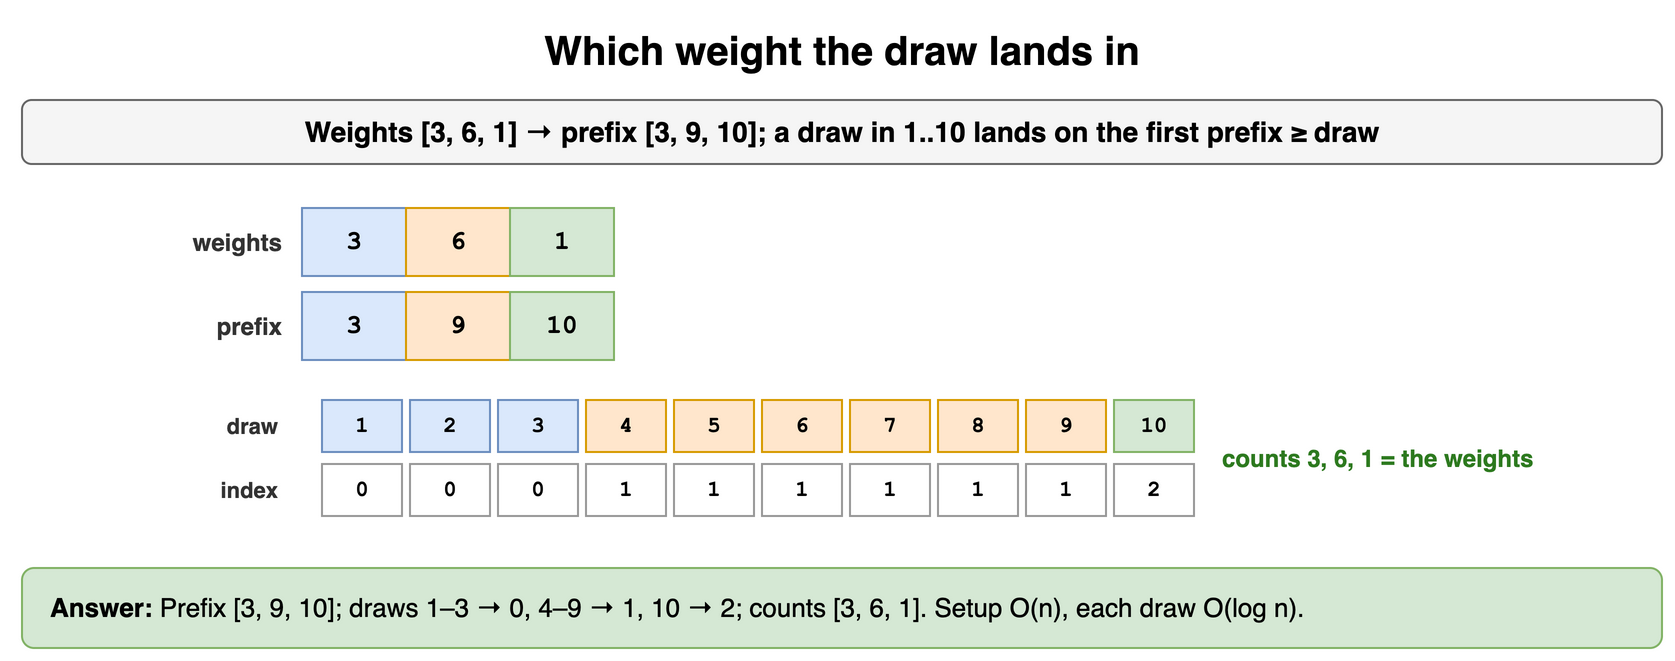

The diagram above was exported from draw.io. Its source (the exported page's mxGraphModel, read from the mxfile embedded in the PNG):
<mxGraphModel dx="900" dy="338" grid="1" gridSize="10" guides="1" tooltips="1" connect="1" arrows="1" fold="1" page="1" pageScale="1" pageWidth="900" pageHeight="338" math="0" shadow="0">
  <root>
    <mxCell id="0" />
    <mxCell id="1" parent="0" />
    <mxCell id="y71" value="Which weight the draw lands in" style="text;html=1;align=center;verticalAlign=middle;whiteSpace=wrap;fontSize=20;fontStyle=1;" vertex="1" parent="1">
      <mxGeometry x="40" y="10" width="820" height="30" as="geometry" />
    </mxCell>
    <mxCell id="y72" value="Weights [3, 6, 1] → prefix [3, 9, 10]; a draw in 1..10 lands on the first prefix ≥ draw" style="rounded=1;whiteSpace=wrap;html=1;fillColor=#f5f5f5;strokeColor=#666666;fontStyle=1;fontSize=14;" vertex="1" parent="1">
      <mxGeometry x="40" y="50" width="820" height="32" as="geometry" />
    </mxCell>
    <mxCell id="y73" value="3" style="rounded=0;whiteSpace=wrap;html=1;fontFamily=Courier New;fontStyle=1;fontSize=13;fillColor=#dae8fc;strokeColor=#6c8ebf;fontSize=13;" vertex="1" parent="1">
      <mxGeometry x="180" y="104" width="52" height="34" as="geometry" />
    </mxCell>
    <mxCell id="y74" value="6" style="rounded=0;whiteSpace=wrap;html=1;fontFamily=Courier New;fontStyle=1;fontSize=13;fillColor=#ffe6cc;strokeColor=#d79b00;fontSize=13;" vertex="1" parent="1">
      <mxGeometry x="232" y="104" width="52" height="34" as="geometry" />
    </mxCell>
    <mxCell id="y75" value="1" style="rounded=0;whiteSpace=wrap;html=1;fontFamily=Courier New;fontStyle=1;fontSize=13;fillColor=#d5e8d4;strokeColor=#82b366;fontSize=13;" vertex="1" parent="1">
      <mxGeometry x="284" y="104" width="52" height="34" as="geometry" />
    </mxCell>
    <mxCell id="y76" value="weights" style="text;html=1;whiteSpace=wrap;fontSize=11;align=right;verticalAlign=middle;fontSize=12;fontColor=#333333;fontStyle=1;" vertex="1" parent="1">
      <mxGeometry x="62" y="104" width="110" height="34" as="geometry" />
    </mxCell>
    <mxCell id="y77" value="3" style="rounded=0;whiteSpace=wrap;html=1;fontFamily=Courier New;fontStyle=1;fontSize=13;fillColor=#dae8fc;strokeColor=#6c8ebf;fontSize=13;" vertex="1" parent="1">
      <mxGeometry x="180" y="146" width="52" height="34" as="geometry" />
    </mxCell>
    <mxCell id="y78" value="9" style="rounded=0;whiteSpace=wrap;html=1;fontFamily=Courier New;fontStyle=1;fontSize=13;fillColor=#ffe6cc;strokeColor=#d79b00;fontSize=13;" vertex="1" parent="1">
      <mxGeometry x="232" y="146" width="52" height="34" as="geometry" />
    </mxCell>
    <mxCell id="y79" value="10" style="rounded=0;whiteSpace=wrap;html=1;fontFamily=Courier New;fontStyle=1;fontSize=13;fillColor=#d5e8d4;strokeColor=#82b366;fontSize=13;" vertex="1" parent="1">
      <mxGeometry x="284" y="146" width="52" height="34" as="geometry" />
    </mxCell>
    <mxCell id="y710" value="prefix" style="text;html=1;whiteSpace=wrap;fontSize=11;align=right;verticalAlign=middle;fontSize=12;fontColor=#333333;fontStyle=1;" vertex="1" parent="1">
      <mxGeometry x="62" y="146" width="110" height="34" as="geometry" />
    </mxCell>
    <mxCell id="y711" value="draw" style="text;html=1;whiteSpace=wrap;fontSize=11;align=right;verticalAlign=middle;fontSize=11;fontColor=#333333;fontStyle=1;" vertex="1" parent="1">
      <mxGeometry x="40" y="200" width="130" height="26" as="geometry" />
    </mxCell>
    <mxCell id="y712" value="1" style="rounded=0;whiteSpace=wrap;html=1;fontFamily=Courier New;fontStyle=1;fontSize=13;fillColor=#dae8fc;strokeColor=#6c8ebf;fontSize=11;" vertex="1" parent="1">
      <mxGeometry x="190" y="200" width="40" height="26" as="geometry" />
    </mxCell>
    <mxCell id="y713" value="2" style="rounded=0;whiteSpace=wrap;html=1;fontFamily=Courier New;fontStyle=1;fontSize=13;fillColor=#dae8fc;strokeColor=#6c8ebf;fontSize=11;" vertex="1" parent="1">
      <mxGeometry x="234" y="200" width="40" height="26" as="geometry" />
    </mxCell>
    <mxCell id="y714" value="3" style="rounded=0;whiteSpace=wrap;html=1;fontFamily=Courier New;fontStyle=1;fontSize=13;fillColor=#dae8fc;strokeColor=#6c8ebf;fontSize=11;" vertex="1" parent="1">
      <mxGeometry x="278" y="200" width="40" height="26" as="geometry" />
    </mxCell>
    <mxCell id="y715" value="4" style="rounded=0;whiteSpace=wrap;html=1;fontFamily=Courier New;fontStyle=1;fontSize=13;fillColor=#ffe6cc;strokeColor=#d79b00;fontSize=11;" vertex="1" parent="1">
      <mxGeometry x="322" y="200" width="40" height="26" as="geometry" />
    </mxCell>
    <mxCell id="y716" value="5" style="rounded=0;whiteSpace=wrap;html=1;fontFamily=Courier New;fontStyle=1;fontSize=13;fillColor=#ffe6cc;strokeColor=#d79b00;fontSize=11;" vertex="1" parent="1">
      <mxGeometry x="366" y="200" width="40" height="26" as="geometry" />
    </mxCell>
    <mxCell id="y717" value="6" style="rounded=0;whiteSpace=wrap;html=1;fontFamily=Courier New;fontStyle=1;fontSize=13;fillColor=#ffe6cc;strokeColor=#d79b00;fontSize=11;" vertex="1" parent="1">
      <mxGeometry x="410" y="200" width="40" height="26" as="geometry" />
    </mxCell>
    <mxCell id="y718" value="7" style="rounded=0;whiteSpace=wrap;html=1;fontFamily=Courier New;fontStyle=1;fontSize=13;fillColor=#ffe6cc;strokeColor=#d79b00;fontSize=11;" vertex="1" parent="1">
      <mxGeometry x="454" y="200" width="40" height="26" as="geometry" />
    </mxCell>
    <mxCell id="y719" value="8" style="rounded=0;whiteSpace=wrap;html=1;fontFamily=Courier New;fontStyle=1;fontSize=13;fillColor=#ffe6cc;strokeColor=#d79b00;fontSize=11;" vertex="1" parent="1">
      <mxGeometry x="498" y="200" width="40" height="26" as="geometry" />
    </mxCell>
    <mxCell id="y720" value="9" style="rounded=0;whiteSpace=wrap;html=1;fontFamily=Courier New;fontStyle=1;fontSize=13;fillColor=#ffe6cc;strokeColor=#d79b00;fontSize=11;" vertex="1" parent="1">
      <mxGeometry x="542" y="200" width="40" height="26" as="geometry" />
    </mxCell>
    <mxCell id="y721" value="10" style="rounded=0;whiteSpace=wrap;html=1;fontFamily=Courier New;fontStyle=1;fontSize=13;fillColor=#d5e8d4;strokeColor=#82b366;fontSize=11;" vertex="1" parent="1">
      <mxGeometry x="586" y="200" width="40" height="26" as="geometry" />
    </mxCell>
    <mxCell id="y722" value="index" style="text;html=1;whiteSpace=wrap;fontSize=11;align=right;verticalAlign=middle;fontSize=11;fontColor=#333333;fontStyle=1;" vertex="1" parent="1">
      <mxGeometry x="40" y="232" width="130" height="26" as="geometry" />
    </mxCell>
    <mxCell id="y723" value="0" style="rounded=0;whiteSpace=wrap;html=1;fontFamily=Courier New;fontStyle=1;fontSize=13;fillColor=#ffffff;strokeColor=#999999;fontSize=11;" vertex="1" parent="1">
      <mxGeometry x="190" y="232" width="40" height="26" as="geometry" />
    </mxCell>
    <mxCell id="y724" value="0" style="rounded=0;whiteSpace=wrap;html=1;fontFamily=Courier New;fontStyle=1;fontSize=13;fillColor=#ffffff;strokeColor=#999999;fontSize=11;" vertex="1" parent="1">
      <mxGeometry x="234" y="232" width="40" height="26" as="geometry" />
    </mxCell>
    <mxCell id="y725" value="0" style="rounded=0;whiteSpace=wrap;html=1;fontFamily=Courier New;fontStyle=1;fontSize=13;fillColor=#ffffff;strokeColor=#999999;fontSize=11;" vertex="1" parent="1">
      <mxGeometry x="278" y="232" width="40" height="26" as="geometry" />
    </mxCell>
    <mxCell id="y726" value="1" style="rounded=0;whiteSpace=wrap;html=1;fontFamily=Courier New;fontStyle=1;fontSize=13;fillColor=#ffffff;strokeColor=#999999;fontSize=11;" vertex="1" parent="1">
      <mxGeometry x="322" y="232" width="40" height="26" as="geometry" />
    </mxCell>
    <mxCell id="y727" value="1" style="rounded=0;whiteSpace=wrap;html=1;fontFamily=Courier New;fontStyle=1;fontSize=13;fillColor=#ffffff;strokeColor=#999999;fontSize=11;" vertex="1" parent="1">
      <mxGeometry x="366" y="232" width="40" height="26" as="geometry" />
    </mxCell>
    <mxCell id="y728" value="1" style="rounded=0;whiteSpace=wrap;html=1;fontFamily=Courier New;fontStyle=1;fontSize=13;fillColor=#ffffff;strokeColor=#999999;fontSize=11;" vertex="1" parent="1">
      <mxGeometry x="410" y="232" width="40" height="26" as="geometry" />
    </mxCell>
    <mxCell id="y729" value="1" style="rounded=0;whiteSpace=wrap;html=1;fontFamily=Courier New;fontStyle=1;fontSize=13;fillColor=#ffffff;strokeColor=#999999;fontSize=11;" vertex="1" parent="1">
      <mxGeometry x="454" y="232" width="40" height="26" as="geometry" />
    </mxCell>
    <mxCell id="y730" value="1" style="rounded=0;whiteSpace=wrap;html=1;fontFamily=Courier New;fontStyle=1;fontSize=13;fillColor=#ffffff;strokeColor=#999999;fontSize=11;" vertex="1" parent="1">
      <mxGeometry x="498" y="232" width="40" height="26" as="geometry" />
    </mxCell>
    <mxCell id="y731" value="1" style="rounded=0;whiteSpace=wrap;html=1;fontFamily=Courier New;fontStyle=1;fontSize=13;fillColor=#ffffff;strokeColor=#999999;fontSize=11;" vertex="1" parent="1">
      <mxGeometry x="542" y="232" width="40" height="26" as="geometry" />
    </mxCell>
    <mxCell id="y732" value="2" style="rounded=0;whiteSpace=wrap;html=1;fontFamily=Courier New;fontStyle=1;fontSize=13;fillColor=#ffffff;strokeColor=#999999;fontSize=11;" vertex="1" parent="1">
      <mxGeometry x="586" y="232" width="40" height="26" as="geometry" />
    </mxCell>
    <mxCell id="y733" value="counts 3, 6, 1 = the weights" style="text;html=1;whiteSpace=wrap;fontSize=11;align=left;verticalAlign=middle;fontSize=12;fontColor=#2d7a1f;fontStyle=1;" vertex="1" parent="1">
      <mxGeometry x="638" y="216" width="200" height="26" as="geometry" />
    </mxCell>
    <mxCell id="y734" value="&lt;b&gt;Answer:&lt;/b&gt; Prefix [3, 9, 10]; draws 1–3 → 0, 4–9 → 1, 10 → 2; counts [3, 6, 1]. Setup O(n), each draw O(log n)." style="rounded=1;whiteSpace=wrap;html=1;fillColor=#d5e8d4;strokeColor=#82b366;fontSize=13;align=left;spacingLeft=12;" vertex="1" parent="1">
      <mxGeometry x="40" y="284" width="820" height="40" as="geometry" />
    </mxCell>
  </root>
</mxGraphModel>